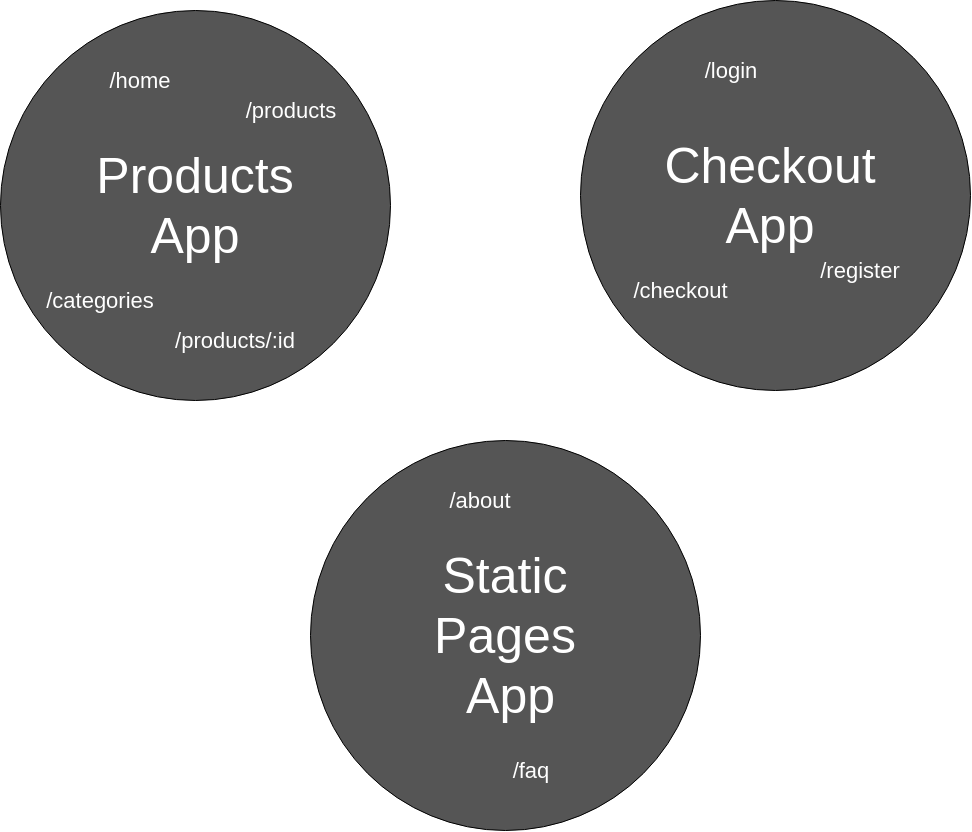

The diagram above was exported from draw.io. Its source (the exported page's mxGraphModel, read from the mxfile embedded in the PNG):
<mxGraphModel dx="1899" dy="1113" grid="1" gridSize="10" guides="1" tooltips="1" connect="1" arrows="1" fold="1" page="1" pageScale="1" pageWidth="850" pageHeight="1100" math="0" shadow="0">
  <root>
    <mxCell id="0" />
    <mxCell id="1" parent="0" />
    <mxCell id="OiPh7idskX37hIw_H04R-1" value="" style="ellipse;whiteSpace=wrap;html=1;aspect=fixed;fillColor=#555;" vertex="1" parent="1">
      <mxGeometry x="100" y="140" width="390" height="390" as="geometry" />
    </mxCell>
    <mxCell id="OiPh7idskX37hIw_H04R-2" value="&lt;font style=&quot;font-size: 50px&quot; color=&quot;#ffffff&quot;&gt;Products App&lt;/font&gt;" style="text;html=1;strokeColor=none;fillColor=none;align=center;verticalAlign=middle;whiteSpace=wrap;rounded=0;" vertex="1" parent="1">
      <mxGeometry x="205" y="300" width="180" height="70" as="geometry" />
    </mxCell>
    <mxCell id="OiPh7idskX37hIw_H04R-3" value="&lt;font style=&quot;font-size: 22px&quot; color=&quot;#ffffff&quot;&gt;/home&lt;br&gt;&lt;/font&gt;" style="text;html=1;strokeColor=none;fillColor=none;align=center;verticalAlign=middle;whiteSpace=wrap;rounded=0;" vertex="1" parent="1">
      <mxGeometry x="200" y="190" width="80" height="40" as="geometry" />
    </mxCell>
    <mxCell id="OiPh7idskX37hIw_H04R-4" value="&lt;font style=&quot;font-size: 22px&quot; color=&quot;#ffffff&quot;&gt;/products&lt;br&gt;&lt;/font&gt;" style="text;html=1;strokeColor=none;fillColor=none;align=center;verticalAlign=middle;whiteSpace=wrap;rounded=0;" vertex="1" parent="1">
      <mxGeometry x="300" y="220" width="180" height="40" as="geometry" />
    </mxCell>
    <mxCell id="OiPh7idskX37hIw_H04R-5" value="&lt;font style=&quot;font-size: 22px&quot; color=&quot;#ffffff&quot;&gt;/products/:id&lt;br&gt;&lt;/font&gt;" style="text;html=1;strokeColor=none;fillColor=none;align=center;verticalAlign=middle;whiteSpace=wrap;rounded=0;" vertex="1" parent="1">
      <mxGeometry x="245" y="450" width="180" height="40" as="geometry" />
    </mxCell>
    <mxCell id="OiPh7idskX37hIw_H04R-6" value="&lt;font style=&quot;font-size: 22px&quot; color=&quot;#ffffff&quot;&gt;/categories&lt;br&gt;&lt;/font&gt;" style="text;html=1;strokeColor=none;fillColor=none;align=center;verticalAlign=middle;whiteSpace=wrap;rounded=0;" vertex="1" parent="1">
      <mxGeometry x="110" y="410" width="180" height="40" as="geometry" />
    </mxCell>
    <mxCell id="OiPh7idskX37hIw_H04R-7" value="" style="ellipse;whiteSpace=wrap;html=1;aspect=fixed;fillColor=#555;" vertex="1" parent="1">
      <mxGeometry x="680" y="130" width="390" height="390" as="geometry" />
    </mxCell>
    <mxCell id="OiPh7idskX37hIw_H04R-8" value="&lt;font style=&quot;font-size: 50px&quot; color=&quot;#ffffff&quot;&gt;Checkout App&lt;/font&gt;" style="text;html=1;strokeColor=none;fillColor=none;align=center;verticalAlign=middle;whiteSpace=wrap;rounded=0;" vertex="1" parent="1">
      <mxGeometry x="780" y="290" width="180" height="70" as="geometry" />
    </mxCell>
    <mxCell id="OiPh7idskX37hIw_H04R-10" value="&lt;font style=&quot;font-size: 22px&quot; color=&quot;#ffffff&quot;&gt;/login&lt;br&gt;&lt;/font&gt;" style="text;html=1;strokeColor=none;fillColor=none;align=center;verticalAlign=middle;whiteSpace=wrap;rounded=0;" vertex="1" parent="1">
      <mxGeometry x="790" y="180" width="80" height="40" as="geometry" />
    </mxCell>
    <mxCell id="OiPh7idskX37hIw_H04R-11" value="&lt;font style=&quot;font-size: 22px&quot; color=&quot;#ffffff&quot;&gt;/register&lt;br&gt;&lt;/font&gt;" style="text;html=1;strokeColor=none;fillColor=none;align=center;verticalAlign=middle;whiteSpace=wrap;rounded=0;" vertex="1" parent="1">
      <mxGeometry x="920" y="380" width="80" height="40" as="geometry" />
    </mxCell>
    <mxCell id="OiPh7idskX37hIw_H04R-12" value="&lt;font style=&quot;font-size: 22px&quot; color=&quot;#ffffff&quot;&gt;/checkout&lt;br&gt;&lt;/font&gt;" style="text;html=1;strokeColor=none;fillColor=none;align=center;verticalAlign=middle;whiteSpace=wrap;rounded=0;" vertex="1" parent="1">
      <mxGeometry x="740" y="400" width="80" height="40" as="geometry" />
    </mxCell>
    <mxCell id="OiPh7idskX37hIw_H04R-13" value="" style="ellipse;whiteSpace=wrap;html=1;aspect=fixed;fillColor=#555;" vertex="1" parent="1">
      <mxGeometry x="410" y="570" width="390" height="390" as="geometry" />
    </mxCell>
    <mxCell id="OiPh7idskX37hIw_H04R-14" value="&lt;font style=&quot;font-size: 50px&quot; color=&quot;#ffffff&quot;&gt;Static Pages&lt;br&gt;&amp;nbsp;App&lt;/font&gt;" style="text;html=1;strokeColor=none;fillColor=none;align=center;verticalAlign=middle;whiteSpace=wrap;rounded=0;" vertex="1" parent="1">
      <mxGeometry x="515" y="730" width="180" height="70" as="geometry" />
    </mxCell>
    <mxCell id="OiPh7idskX37hIw_H04R-15" value="&lt;font style=&quot;font-size: 22px&quot; color=&quot;#ffffff&quot;&gt;/about&lt;br&gt;&lt;/font&gt;" style="text;html=1;strokeColor=none;fillColor=none;align=center;verticalAlign=middle;whiteSpace=wrap;rounded=0;" vertex="1" parent="1">
      <mxGeometry x="540" y="610" width="80" height="40" as="geometry" />
    </mxCell>
    <mxCell id="OiPh7idskX37hIw_H04R-16" value="&lt;font style=&quot;font-size: 22px&quot; color=&quot;#ffffff&quot;&gt;/faq&lt;br&gt;&lt;/font&gt;" style="text;html=1;strokeColor=none;fillColor=none;align=center;verticalAlign=middle;whiteSpace=wrap;rounded=0;" vertex="1" parent="1">
      <mxGeometry x="590" y="880" width="80" height="40" as="geometry" />
    </mxCell>
  </root>
</mxGraphModel>